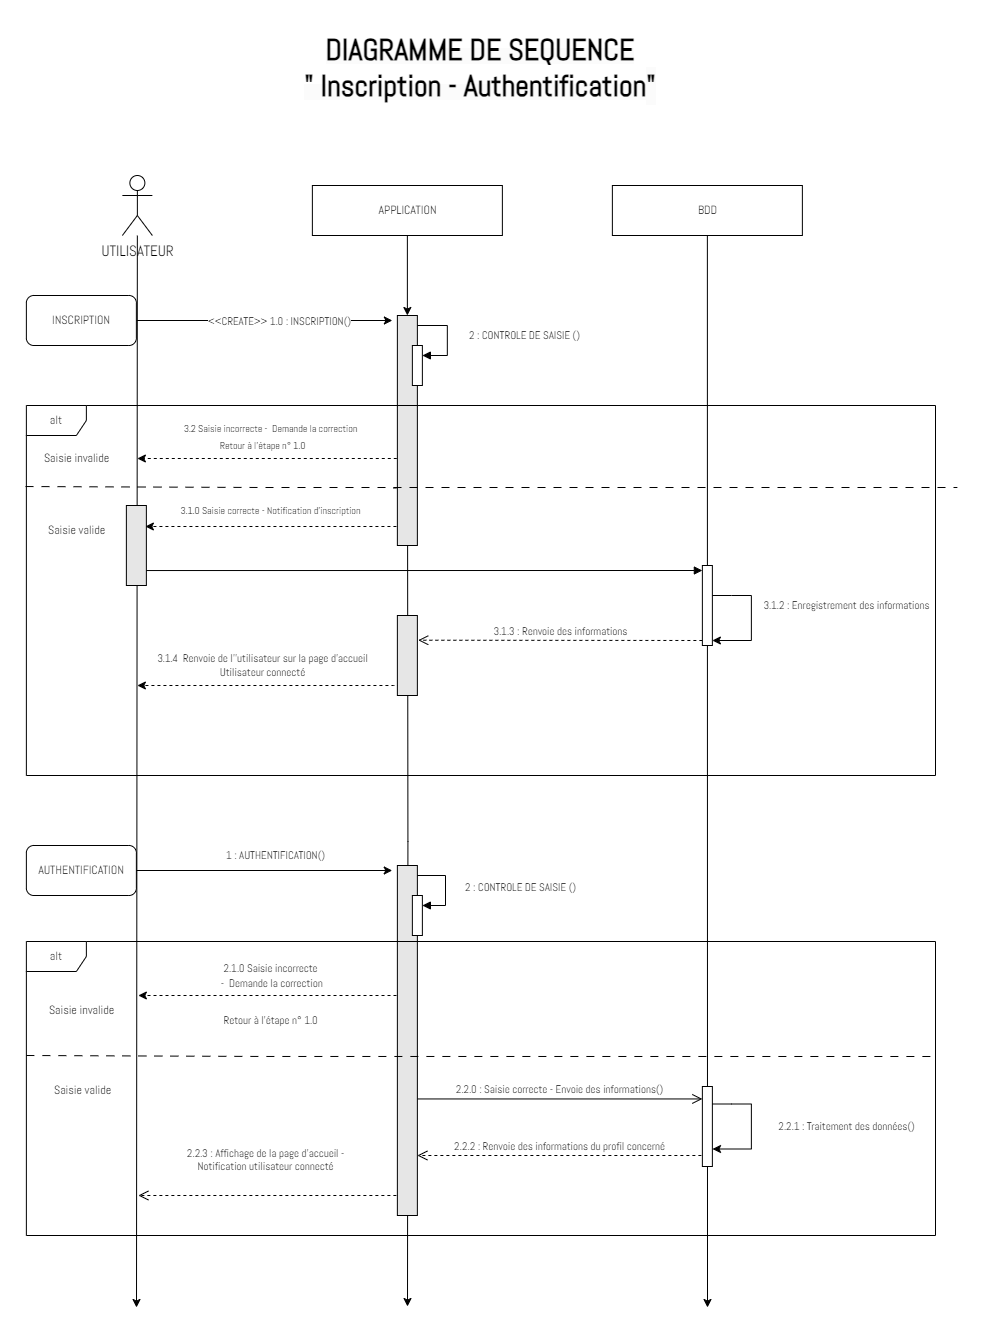

The diagram above was exported from draw.io. Its source (the exported page's mxGraphModel, read from the mxfile embedded in the PNG):
<mxGraphModel dx="1195" dy="615" grid="1" gridSize="10" guides="1" tooltips="1" connect="1" arrows="1" fold="1" page="1" pageScale="1" pageWidth="1169" pageHeight="827" math="0" shadow="0">
  <root>
    <mxCell id="0" />
    <mxCell id="1" parent="0" />
    <mxCell id="vaKHR0nnuoJ5p7-faGva-23" value="2.2.3 : Affichage de la page d'accueil - &lt;br&gt;Notification utilisateur connecté" style="html=1;verticalAlign=bottom;endArrow=open;dashed=1;endSize=8;curved=0;rounded=0;exitX=0;exitY=1;exitDx=0;exitDy=-5;fontFamily=Abel;fontSource=https%3A%2F%2Ffonts.googleapis.com%2Fcss%3Ffamily%3DAbel;" parent="1" edge="1">
      <mxGeometry x="0.0369" y="-20" relative="1" as="geometry">
        <mxPoint x="242.87" y="1210" as="targetPoint" />
        <mxPoint x="506.87" y="1210" as="sourcePoint" />
        <mxPoint as="offset" />
      </mxGeometry>
    </mxCell>
    <mxCell id="vaKHR0nnuoJ5p7-faGva-21" value="2.2.0 : Saisie correcte - Envoie des informations()" style="html=1;verticalAlign=bottom;endArrow=open;endSize=8;curved=0;rounded=0;exitX=0.99;exitY=0.667;exitDx=0;exitDy=0;fontFamily=Abel;fontSource=https%3A%2F%2Ffonts.googleapis.com%2Fcss%3Ffamily%3DAbel;exitPerimeter=0;" parent="1" source="vaKHR0nnuoJ5p7-faGva-3" target="vaKHR0nnuoJ5p7-faGva-18" edge="1">
      <mxGeometry relative="1" as="geometry">
        <mxPoint x="336" y="1130" as="targetPoint" />
        <mxPoint x="620" y="1130" as="sourcePoint" />
      </mxGeometry>
    </mxCell>
    <mxCell id="vaKHR0nnuoJ5p7-faGva-13" style="edgeStyle=orthogonalEdgeStyle;rounded=0;orthogonalLoop=1;jettySize=auto;html=1;fontFamily=Abel;fontSource=https%3A%2F%2Ffonts.googleapis.com%2Fcss%3Ffamily%3DAbel;dashed=1;" parent="1" edge="1">
      <mxGeometry relative="1" as="geometry">
        <mxPoint x="507" y="1040" as="sourcePoint" />
        <mxPoint x="242.85" y="1010" as="targetPoint" />
        <Array as="points">
          <mxPoint x="507" y="1040" />
          <mxPoint x="507" y="1010" />
        </Array>
      </mxGeometry>
    </mxCell>
    <mxCell id="eTnezzpFpL5t6e8kEyp7-61" style="edgeStyle=orthogonalEdgeStyle;rounded=0;orthogonalLoop=1;jettySize=auto;html=1;fontFamily=Abel;fontSource=https%3A%2F%2Ffonts.googleapis.com%2Fcss%3Ffamily%3DAbel;dashed=1;" parent="1" edge="1">
      <mxGeometry relative="1" as="geometry">
        <mxPoint x="507.87" y="709" as="sourcePoint" />
        <mxPoint x="241.87" y="700" as="targetPoint" />
        <Array as="points">
          <mxPoint x="497.87" y="700" />
          <mxPoint x="372.87" y="700" />
        </Array>
      </mxGeometry>
    </mxCell>
    <mxCell id="eTnezzpFpL5t6e8kEyp7-57" value="" style="endArrow=classic;html=1;rounded=0;" parent="1" source="eTnezzpFpL5t6e8kEyp7-4" edge="1">
      <mxGeometry width="50" height="50" relative="1" as="geometry">
        <mxPoint x="811.53" y="110" as="sourcePoint" />
        <mxPoint x="812" y="1322" as="targetPoint" />
      </mxGeometry>
    </mxCell>
    <mxCell id="eTnezzpFpL5t6e8kEyp7-53" value="" style="html=1;verticalAlign=bottom;endArrow=block;curved=0;rounded=0;entryX=0;entryY=0;entryDx=0;entryDy=5;exitX=0.75;exitY=0.813;exitDx=0;exitDy=0;exitPerimeter=0;" parent="1" source="eTnezzpFpL5t6e8kEyp7-37" target="eTnezzpFpL5t6e8kEyp7-52" edge="1">
      <mxGeometry x="-0.7504" y="15" relative="1" as="geometry">
        <mxPoint x="736.87" y="570" as="sourcePoint" />
        <mxPoint as="offset" />
      </mxGeometry>
    </mxCell>
    <mxCell id="eTnezzpFpL5t6e8kEyp7-43" style="edgeStyle=orthogonalEdgeStyle;rounded=0;orthogonalLoop=1;jettySize=auto;html=1;fontFamily=Abel;fontSource=https%3A%2F%2Ffonts.googleapis.com%2Fcss%3Ffamily%3DAbel;dashed=1;" parent="1" edge="1">
      <mxGeometry relative="1" as="geometry">
        <mxPoint x="515.87" y="550" as="sourcePoint" />
        <mxPoint x="249.87" y="541" as="targetPoint" />
        <Array as="points">
          <mxPoint x="505.87" y="541" />
          <mxPoint x="380.87" y="541" />
        </Array>
      </mxGeometry>
    </mxCell>
    <mxCell id="eTnezzpFpL5t6e8kEyp7-42" value="" style="endArrow=classic;html=1;rounded=0;" parent="1" source="eTnezzpFpL5t6e8kEyp7-2" edge="1">
      <mxGeometry width="50" height="50" relative="1" as="geometry">
        <mxPoint x="240.53" y="120" as="sourcePoint" />
        <mxPoint x="241" y="1322" as="targetPoint" />
      </mxGeometry>
    </mxCell>
    <mxCell id="eTnezzpFpL5t6e8kEyp7-1" value="&lt;font style=&quot;border-color: var(--border-color); color: rgb(0, 0, 0); font-size: 12px; font-style: normal; font-variant-ligatures: normal; font-variant-caps: normal; font-weight: 400; letter-spacing: normal; orphans: 2; text-indent: 0px; text-transform: none; widows: 2; word-spacing: 0px; -webkit-text-stroke-width: 0px; background-color: rgb(251, 251, 251); text-decoration-thickness: initial; text-decoration-style: initial; text-decoration-color: initial;&quot;&gt;&lt;span style=&quot;border-color: var(--border-color); font-size: 30px;&quot;&gt;&lt;b style=&quot;border-color: var(--border-color);&quot;&gt;DIAGRAMME DE SEQUENCE &lt;br&gt;&quot; Inscription - Authentification&lt;/b&gt;&lt;/span&gt;&lt;/font&gt;&lt;span style=&quot;border-color: var(--border-color); color: rgb(0, 0, 0); font-style: normal; font-variant-ligatures: normal; font-variant-caps: normal; letter-spacing: normal; orphans: 2; text-indent: 0px; text-transform: none; widows: 2; word-spacing: 0px; -webkit-text-stroke-width: 0px; background-color: rgb(251, 251, 251); text-decoration-thickness: initial; text-decoration-style: initial; text-decoration-color: initial; font-size: 30px; font-weight: 700;&quot;&gt;&quot;&lt;/span&gt;" style="text;whiteSpace=wrap;html=1;align=center;fontFamily=Abel;fontSource=https%3A%2F%2Ffonts.googleapis.com%2Fcss%3Ffamily%3DAbel;" parent="1" vertex="1">
      <mxGeometry x="305" y="40" width="560" height="100" as="geometry" />
    </mxCell>
    <mxCell id="eTnezzpFpL5t6e8kEyp7-2" value="&lt;font&gt;&lt;span style=&quot;font-size: 15px;&quot;&gt;UTILISATEUR&lt;/span&gt;&lt;/font&gt;" style="shape=umlActor;verticalLabelPosition=bottom;verticalAlign=top;html=1;fontFamily=Abel;fontSource=https%3A%2F%2Ffonts.googleapis.com%2Fcss%3Ffamily%3DAbel;" parent="1" vertex="1">
      <mxGeometry x="226.87" y="190" width="30" height="60" as="geometry" />
    </mxCell>
    <mxCell id="eTnezzpFpL5t6e8kEyp7-13" style="edgeStyle=orthogonalEdgeStyle;rounded=0;orthogonalLoop=1;jettySize=auto;html=1;fontFamily=Abel;fontSource=https%3A%2F%2Ffonts.googleapis.com%2Fcss%3Ffamily%3DAbel;" parent="1" edge="1">
      <mxGeometry relative="1" as="geometry">
        <mxPoint x="512" y="1321" as="targetPoint" />
        <mxPoint x="511.91666666666697" y="390" as="sourcePoint" />
      </mxGeometry>
    </mxCell>
    <mxCell id="eTnezzpFpL5t6e8kEyp7-3" value="APPLICATION" style="html=1;fontFamily=Abel;fontSource=https%3A%2F%2Ffonts.googleapis.com%2Fcss%3Ffamily%3DAbel;" parent="1" vertex="1">
      <mxGeometry x="416.87" y="200" width="190" height="50" as="geometry" />
    </mxCell>
    <mxCell id="eTnezzpFpL5t6e8kEyp7-4" value="BDD" style="html=1;fontFamily=Abel;fontSource=https%3A%2F%2Ffonts.googleapis.com%2Fcss%3Ffamily%3DAbel;" parent="1" vertex="1">
      <mxGeometry x="716.87" y="200" width="190" height="50" as="geometry" />
    </mxCell>
    <mxCell id="eTnezzpFpL5t6e8kEyp7-17" value="&amp;lt;&amp;lt;CREATE&amp;gt;&amp;gt; 1.0 : INSCRIPTION()" style="edgeStyle=orthogonalEdgeStyle;rounded=0;orthogonalLoop=1;jettySize=auto;html=1;fontFamily=Abel;fontSource=https%3A%2F%2Ffonts.googleapis.com%2Fcss%3Ffamily%3DAbel;" parent="1" source="eTnezzpFpL5t6e8kEyp7-14" edge="1">
      <mxGeometry x="-0.002" y="-15" relative="1" as="geometry">
        <mxPoint x="496.87" y="335" as="targetPoint" />
        <mxPoint x="15" y="-15" as="offset" />
      </mxGeometry>
    </mxCell>
    <mxCell id="eTnezzpFpL5t6e8kEyp7-14" value="INSCRIPTION" style="html=1;whiteSpace=wrap;gradientColor=none;rounded=1;fontFamily=Abel;fontSource=https%3A%2F%2Ffonts.googleapis.com%2Fcss%3Ffamily%3DAbel;" parent="1" vertex="1">
      <mxGeometry x="130.87" y="310" width="110" height="50" as="geometry" />
    </mxCell>
    <mxCell id="eTnezzpFpL5t6e8kEyp7-16" value="" style="edgeStyle=orthogonalEdgeStyle;rounded=0;orthogonalLoop=1;jettySize=auto;html=1;fontFamily=Abel;fontSource=https%3A%2F%2Ffonts.googleapis.com%2Fcss%3Ffamily%3DAbel;" parent="1" source="eTnezzpFpL5t6e8kEyp7-3" target="eTnezzpFpL5t6e8kEyp7-15" edge="1">
      <mxGeometry relative="1" as="geometry">
        <mxPoint x="511.87" y="1101" as="targetPoint" />
        <mxPoint x="511.87" y="250" as="sourcePoint" />
      </mxGeometry>
    </mxCell>
    <mxCell id="eTnezzpFpL5t6e8kEyp7-30" style="edgeStyle=orthogonalEdgeStyle;rounded=0;orthogonalLoop=1;jettySize=auto;html=1;exitX=0;exitY=0.75;exitDx=0;exitDy=0;fontFamily=Abel;fontSource=https%3A%2F%2Ffonts.googleapis.com%2Fcss%3Ffamily%3DAbel;dashed=1;" parent="1" edge="1">
      <mxGeometry relative="1" as="geometry">
        <mxPoint x="497.87" y="502.4999999999999" as="sourcePoint" />
        <mxPoint x="241.87" y="473" as="targetPoint" />
        <Array as="points">
          <mxPoint x="505.87" y="503" />
          <mxPoint x="505.87" y="473" />
        </Array>
      </mxGeometry>
    </mxCell>
    <mxCell id="eTnezzpFpL5t6e8kEyp7-15" value="" style="rounded=0;whiteSpace=wrap;html=1;absoluteArcSize=1;arcSize=14;strokeWidth=1;fontFamily=Abel;fontSource=https%3A%2F%2Ffonts.googleapis.com%2Fcss%3Ffamily%3DAbel;fontSize=15;gradientColor=none;fillColor=#E6E6E6;" parent="1" vertex="1">
      <mxGeometry x="501.87" y="330" width="20" height="230" as="geometry" />
    </mxCell>
    <mxCell id="eTnezzpFpL5t6e8kEyp7-18" value="" style="html=1;points=[[0,0,0,0,5],[0,1,0,0,-5],[1,0,0,0,5],[1,1,0,0,-5]];perimeter=orthogonalPerimeter;outlineConnect=0;targetShapes=umlLifeline;portConstraint=eastwest;newEdgeStyle={&quot;curved&quot;:0,&quot;rounded&quot;:0};fontFamily=Abel;fontSource=https%3A%2F%2Ffonts.googleapis.com%2Fcss%3Ffamily%3DAbel;" parent="1" vertex="1">
      <mxGeometry x="516.87" y="360" width="10" height="40" as="geometry" />
    </mxCell>
    <mxCell id="eTnezzpFpL5t6e8kEyp7-19" value="2 : CONTROLE DE SAISIE ()" style="html=1;align=left;spacingLeft=2;endArrow=block;rounded=0;edgeStyle=orthogonalEdgeStyle;curved=0;rounded=0;fontFamily=Abel;fontSource=https%3A%2F%2Ffonts.googleapis.com%2Fcss%3Ffamily%3DAbel;" parent="1" target="eTnezzpFpL5t6e8kEyp7-18" edge="1">
      <mxGeometry x="-0.0588" y="18" relative="1" as="geometry">
        <mxPoint x="521.87" y="340" as="sourcePoint" />
        <Array as="points">
          <mxPoint x="551.87" y="370" />
        </Array>
        <mxPoint as="offset" />
      </mxGeometry>
    </mxCell>
    <mxCell id="eTnezzpFpL5t6e8kEyp7-20" value="alt" style="shape=umlFrame;whiteSpace=wrap;html=1;pointerEvents=0;fontFamily=Abel;fontSource=https%3A%2F%2Ffonts.googleapis.com%2Fcss%3Ffamily%3DAbel;" parent="1" vertex="1">
      <mxGeometry x="130.87" y="420" width="909.13" height="370" as="geometry" />
    </mxCell>
    <mxCell id="eTnezzpFpL5t6e8kEyp7-21" value="Saisie invalide" style="text;html=1;align=center;verticalAlign=middle;resizable=0;points=[];autosize=1;strokeColor=none;fillColor=none;fontFamily=Abel;fontSource=https%3A%2F%2Ffonts.googleapis.com%2Fcss%3Ffamily%3DAbel;" parent="1" vertex="1">
      <mxGeometry x="135.87" y="457.5" width="90" height="30" as="geometry" />
    </mxCell>
    <mxCell id="eTnezzpFpL5t6e8kEyp7-31" value="3.2 Saisie incorrecte -&amp;nbsp; Demande la correction" style="text;html=1;align=center;verticalAlign=middle;resizable=0;points=[];autosize=1;strokeColor=none;fillColor=none;fontSize=10;fontFamily=Abel;fontSource=https%3A%2F%2Ffonts.googleapis.com%2Fcss%3Ffamily%3DAbel;" parent="1" vertex="1">
      <mxGeometry x="274.87" y="427.5" width="200" height="30" as="geometry" />
    </mxCell>
    <mxCell id="eTnezzpFpL5t6e8kEyp7-32" value="Retour à l'étape n° 1.0" style="text;html=1;align=center;verticalAlign=middle;resizable=0;points=[];autosize=1;strokeColor=none;fillColor=none;fontSize=10;fontFamily=Abel;fontSource=https%3A%2F%2Ffonts.googleapis.com%2Fcss%3Ffamily%3DAbel;" parent="1" vertex="1">
      <mxGeometry x="311.87" y="445" width="110" height="30" as="geometry" />
    </mxCell>
    <mxCell id="eTnezzpFpL5t6e8kEyp7-36" value="" style="endArrow=none;dashed=1;html=1;rounded=0;movable=1;resizable=1;rotatable=1;deletable=1;editable=1;locked=0;connectable=1;strokeColor=default;fontFamily=Abel;fontSource=https%3A%2F%2Ffonts.googleapis.com%2Fcss%3Ffamily%3DAbel;dashPattern=8 8;exitX=-0.002;exitY=0.219;exitDx=0;exitDy=0;exitPerimeter=0;" parent="1" edge="1">
      <mxGeometry width="50" height="50" relative="1" as="geometry">
        <mxPoint x="130.0000000000001" y="501.03" as="sourcePoint" />
        <mxPoint x="1061.87" y="502" as="targetPoint" />
        <Array as="points">
          <mxPoint x="366.75" y="502" />
        </Array>
      </mxGeometry>
    </mxCell>
    <mxCell id="eTnezzpFpL5t6e8kEyp7-37" value="" style="rounded=0;whiteSpace=wrap;html=1;absoluteArcSize=1;arcSize=14;strokeWidth=1;fontFamily=Abel;fontSource=https%3A%2F%2Ffonts.googleapis.com%2Fcss%3Ffamily%3DAbel;fontSize=15;gradientColor=none;fillColor=#E6E6E6;" parent="1" vertex="1">
      <mxGeometry x="230.87" y="520" width="20" height="80" as="geometry" />
    </mxCell>
    <mxCell id="eTnezzpFpL5t6e8kEyp7-44" value="3.1.0 Saisie correcte - Notification d'inscription" style="text;html=1;align=center;verticalAlign=middle;resizable=0;points=[];autosize=1;strokeColor=none;fillColor=none;fontSize=10;fontFamily=Abel;fontSource=https%3A%2F%2Ffonts.googleapis.com%2Fcss%3Ffamily%3DAbel;" parent="1" vertex="1">
      <mxGeometry x="274.87" y="510" width="200" height="30" as="geometry" />
    </mxCell>
    <mxCell id="eTnezzpFpL5t6e8kEyp7-45" value="Saisie valide" style="text;html=1;align=center;verticalAlign=middle;resizable=0;points=[];autosize=1;strokeColor=none;fillColor=none;fontFamily=Abel;fontSource=https%3A%2F%2Ffonts.googleapis.com%2Fcss%3Ffamily%3DAbel;" parent="1" vertex="1">
      <mxGeometry x="140.87" y="530" width="80" height="30" as="geometry" />
    </mxCell>
    <mxCell id="eTnezzpFpL5t6e8kEyp7-54" value="3.1.3 : Renvoie des informations" style="html=1;verticalAlign=bottom;endArrow=open;dashed=1;endSize=8;curved=0;rounded=0;exitX=0;exitY=1;exitDx=0;exitDy=-5;entryX=1.043;entryY=0.309;entryDx=0;entryDy=0;entryPerimeter=0;fontFamily=Abel;fontSource=https%3A%2F%2Ffonts.googleapis.com%2Fcss%3Ffamily%3DAbel;" parent="1" source="eTnezzpFpL5t6e8kEyp7-52" target="eTnezzpFpL5t6e8kEyp7-58" edge="1">
      <mxGeometry relative="1" as="geometry">
        <mxPoint x="736.87" y="640" as="targetPoint" />
      </mxGeometry>
    </mxCell>
    <mxCell id="eTnezzpFpL5t6e8kEyp7-52" value="" style="html=1;points=[[0,0,0,0,5],[0,1,0,0,-5],[1,0,0,0,5],[1,1,0,0,-5]];perimeter=orthogonalPerimeter;outlineConnect=0;targetShapes=umlLifeline;portConstraint=eastwest;newEdgeStyle={&quot;curved&quot;:0,&quot;rounded&quot;:0};" parent="1" vertex="1">
      <mxGeometry x="806.87" y="580" width="10" height="80" as="geometry" />
    </mxCell>
    <mxCell id="eTnezzpFpL5t6e8kEyp7-56" value="3.1.4&amp;nbsp; Renvoie de l''utilisateur sur la page d'accueil&lt;br&gt;Utilisateur connecté" style="text;html=1;align=center;verticalAlign=middle;resizable=0;points=[];autosize=1;strokeColor=none;fillColor=none;fontSize=11;fontFamily=Abel;fontSource=https%3A%2F%2Ffonts.googleapis.com%2Fcss%3Ffamily%3DAbel;" parent="1" vertex="1">
      <mxGeometry x="251.87" y="660" width="230" height="40" as="geometry" />
    </mxCell>
    <mxCell id="eTnezzpFpL5t6e8kEyp7-58" value="" style="rounded=0;whiteSpace=wrap;html=1;absoluteArcSize=1;arcSize=14;strokeWidth=1;fontFamily=Abel;fontSource=https%3A%2F%2Ffonts.googleapis.com%2Fcss%3Ffamily%3DAbel;fontSize=15;gradientColor=none;fillColor=#E6E6E6;" parent="1" vertex="1">
      <mxGeometry x="501.87" y="630" width="20" height="80" as="geometry" />
    </mxCell>
    <mxCell id="eTnezzpFpL5t6e8kEyp7-59" style="edgeStyle=none;rounded=0;orthogonalLoop=1;jettySize=auto;html=1;curved=0;entryX=1;entryY=1;entryDx=0;entryDy=-5;entryPerimeter=0;shadow=0;" parent="1" source="eTnezzpFpL5t6e8kEyp7-52" target="eTnezzpFpL5t6e8kEyp7-52" edge="1">
      <mxGeometry relative="1" as="geometry">
        <Array as="points">
          <mxPoint x="835.87" y="610" />
          <mxPoint x="855.87" y="610" />
          <mxPoint x="855.87" y="655" />
        </Array>
      </mxGeometry>
    </mxCell>
    <mxCell id="eTnezzpFpL5t6e8kEyp7-60" value="3.1.2 : Enregistrement des informations" style="text;html=1;align=center;verticalAlign=middle;resizable=0;points=[];autosize=1;strokeColor=none;fillColor=none;fontFamily=Abel;fontSource=https%3A%2F%2Ffonts.googleapis.com%2Fcss%3Ffamily%3DAbel;fontSize=11;" parent="1" vertex="1">
      <mxGeometry x="855.87" y="605" width="190" height="30" as="geometry" />
    </mxCell>
    <mxCell id="vaKHR0nnuoJ5p7-faGva-1" value="AUTHENTIFICATION" style="html=1;whiteSpace=wrap;gradientColor=none;rounded=1;fontFamily=Abel;fontSource=https%3A%2F%2Ffonts.googleapis.com%2Fcss%3Ffamily%3DAbel;" parent="1" vertex="1">
      <mxGeometry x="130.87" y="860" width="110" height="50" as="geometry" />
    </mxCell>
    <mxCell id="vaKHR0nnuoJ5p7-faGva-2" value="1 : AUTHENTIFICATION()" style="edgeStyle=orthogonalEdgeStyle;rounded=0;orthogonalLoop=1;jettySize=auto;html=1;fontFamily=Abel;fontSource=https%3A%2F%2Ffonts.googleapis.com%2Fcss%3Ffamily%3DAbel;" parent="1" edge="1">
      <mxGeometry x="0.0875" y="15" relative="1" as="geometry">
        <mxPoint x="496.74" y="885" as="targetPoint" />
        <mxPoint as="offset" />
        <mxPoint x="240.87" y="885" as="sourcePoint" />
      </mxGeometry>
    </mxCell>
    <mxCell id="vaKHR0nnuoJ5p7-faGva-3" value="" style="rounded=0;whiteSpace=wrap;html=1;absoluteArcSize=1;arcSize=14;strokeWidth=1;fontFamily=Abel;fontSource=https%3A%2F%2Ffonts.googleapis.com%2Fcss%3Ffamily%3DAbel;fontSize=15;gradientColor=none;fillColor=#E6E6E6;" parent="1" vertex="1">
      <mxGeometry x="501.87" y="880" width="20" height="350" as="geometry" />
    </mxCell>
    <mxCell id="vaKHR0nnuoJ5p7-faGva-5" value="alt" style="shape=umlFrame;whiteSpace=wrap;html=1;pointerEvents=0;fontFamily=Abel;fontSource=https%3A%2F%2Ffonts.googleapis.com%2Fcss%3Ffamily%3DAbel;" parent="1" vertex="1">
      <mxGeometry x="130.87" y="956" width="909.13" height="294" as="geometry" />
    </mxCell>
    <mxCell id="vaKHR0nnuoJ5p7-faGva-7" value="" style="html=1;align=left;spacingLeft=2;endArrow=block;rounded=0;edgeStyle=orthogonalEdgeStyle;curved=0;rounded=0;fontFamily=Abel;fontSource=https%3A%2F%2Ffonts.googleapis.com%2Fcss%3Ffamily%3DAbel;entryX=1;entryY=0.25;entryDx=0;entryDy=0;" parent="1" target="vaKHR0nnuoJ5p7-faGva-6" edge="1">
      <mxGeometry relative="1" as="geometry">
        <mxPoint x="521.74" y="890" as="sourcePoint" />
        <Array as="points">
          <mxPoint x="550" y="890" />
          <mxPoint x="550" y="920" />
        </Array>
        <mxPoint x="522" y="938" as="targetPoint" />
      </mxGeometry>
    </mxCell>
    <mxCell id="vaKHR0nnuoJ5p7-faGva-6" value="" style="html=1;points=[[0,0,0,0,5],[0,1,0,0,-5],[1,0,0,0,5],[1,1,0,0,-5]];perimeter=orthogonalPerimeter;outlineConnect=0;targetShapes=umlLifeline;portConstraint=eastwest;newEdgeStyle={&quot;curved&quot;:0,&quot;rounded&quot;:0};fontFamily=Abel;fontSource=https%3A%2F%2Ffonts.googleapis.com%2Fcss%3Ffamily%3DAbel;" parent="1" vertex="1">
      <mxGeometry x="516.87" y="910" width="10" height="40" as="geometry" />
    </mxCell>
    <mxCell id="vaKHR0nnuoJ5p7-faGva-8" value="&lt;font data-font-src=&quot;https://fonts.googleapis.com/css?family=Abel&quot; face=&quot;Abel&quot; style=&quot;font-size: 11px;&quot;&gt;2 : CONTROLE DE SAISIE ()&lt;/font&gt;" style="text;html=1;align=center;verticalAlign=middle;resizable=0;points=[];autosize=1;strokeColor=none;fillColor=none;" parent="1" vertex="1">
      <mxGeometry x="560" y="887" width="130" height="30" as="geometry" />
    </mxCell>
    <mxCell id="vaKHR0nnuoJ5p7-faGva-9" value="" style="endArrow=none;dashed=1;html=1;rounded=0;movable=1;resizable=1;rotatable=1;deletable=1;editable=1;locked=0;connectable=1;strokeColor=default;fontFamily=Abel;fontSource=https%3A%2F%2Ffonts.googleapis.com%2Fcss%3Ffamily%3DAbel;dashPattern=8 8;exitX=-0.002;exitY=0.219;exitDx=0;exitDy=0;exitPerimeter=0;" parent="1" edge="1">
      <mxGeometry width="50" height="50" relative="1" as="geometry">
        <mxPoint x="130.87000000000012" y="1070" as="sourcePoint" />
        <mxPoint x="1040" y="1071" as="targetPoint" />
        <Array as="points">
          <mxPoint x="367.62" y="1070.97" />
        </Array>
      </mxGeometry>
    </mxCell>
    <mxCell id="vaKHR0nnuoJ5p7-faGva-10" value="Saisie invalide" style="text;html=1;align=center;verticalAlign=middle;resizable=0;points=[];autosize=1;strokeColor=none;fillColor=none;fontFamily=Abel;fontSource=https%3A%2F%2Ffonts.googleapis.com%2Fcss%3Ffamily%3DAbel;" parent="1" vertex="1">
      <mxGeometry x="140.87" y="1010" width="90" height="30" as="geometry" />
    </mxCell>
    <mxCell id="vaKHR0nnuoJ5p7-faGva-15" value="&lt;font style=&quot;font-size: 11px;&quot; data-font-src=&quot;https://fonts.googleapis.com/css?family=Abel&quot; face=&quot;Abel&quot;&gt;2.1.0 Saisie incorrecte&lt;br style=&quot;border-color: var(--border-color);&quot;&gt;&lt;span style=&quot;&quot;&gt;&amp;nbsp;-&amp;nbsp; Demande la correction&lt;/span&gt;&lt;/font&gt;" style="text;html=1;align=center;verticalAlign=middle;resizable=0;points=[];autosize=1;strokeColor=none;fillColor=none;" parent="1" vertex="1">
      <mxGeometry x="309.87" y="970" width="130" height="40" as="geometry" />
    </mxCell>
    <mxCell id="vaKHR0nnuoJ5p7-faGva-16" value="&lt;font style=&quot;font-size: 11px;&quot;&gt;Retour à l'étape n° 1.0&lt;/font&gt;" style="text;html=1;align=center;verticalAlign=middle;resizable=0;points=[];autosize=1;strokeColor=none;fillColor=none;fontSize=11;fontFamily=Abel;fontSource=https://fonts.googleapis.com/css?family=Abel;" parent="1" vertex="1">
      <mxGeometry x="314.87" y="1020" width="120" height="30" as="geometry" />
    </mxCell>
    <mxCell id="vaKHR0nnuoJ5p7-faGva-17" value="Saisie valide" style="text;html=1;align=center;verticalAlign=middle;resizable=0;points=[];autosize=1;strokeColor=none;fillColor=none;fontFamily=Abel;fontSource=https://fonts.googleapis.com/css?family=Abel;" parent="1" vertex="1">
      <mxGeometry x="146.87" y="1090" width="80" height="30" as="geometry" />
    </mxCell>
    <mxCell id="vaKHR0nnuoJ5p7-faGva-18" value="" style="html=1;points=[[0,0,0,0,5],[0,1,0,0,-5],[1,0,0,0,5],[1,1,0,0,-5]];perimeter=orthogonalPerimeter;outlineConnect=0;targetShapes=umlLifeline;portConstraint=eastwest;newEdgeStyle={&quot;curved&quot;:0,&quot;rounded&quot;:0};" parent="1" vertex="1">
      <mxGeometry x="806.87" y="1101" width="10" height="80" as="geometry" />
    </mxCell>
    <mxCell id="vaKHR0nnuoJ5p7-faGva-19" value="2.2.1 : Traitement des données()" style="text;html=1;align=center;verticalAlign=middle;resizable=0;points=[];autosize=1;strokeColor=none;fillColor=none;fontFamily=Abel;fontSource=https://fonts.googleapis.com/css?family=Abel;fontSize=11;" parent="1" vertex="1">
      <mxGeometry x="870.87" y="1126" width="160" height="30" as="geometry" />
    </mxCell>
    <mxCell id="vaKHR0nnuoJ5p7-faGva-20" style="edgeStyle=none;rounded=0;orthogonalLoop=1;jettySize=auto;html=1;curved=0;entryX=1;entryY=1;entryDx=0;entryDy=-5;entryPerimeter=0;shadow=0;" parent="1" edge="1">
      <mxGeometry relative="1" as="geometry">
        <Array as="points">
          <mxPoint x="835.87" y="1118.5" />
          <mxPoint x="855.87" y="1118.5" />
          <mxPoint x="855.87" y="1163.5" />
        </Array>
        <mxPoint x="817" y="1118.5" as="sourcePoint" />
        <mxPoint x="817" y="1163.5" as="targetPoint" />
      </mxGeometry>
    </mxCell>
    <mxCell id="vaKHR0nnuoJ5p7-faGva-22" value="2.2.2 : Renvoie des informations du profil concerné" style="html=1;verticalAlign=bottom;endArrow=open;dashed=1;endSize=8;curved=0;rounded=0;exitX=0;exitY=1;exitDx=0;exitDy=-5;entryX=1.043;entryY=0.309;entryDx=0;entryDy=0;entryPerimeter=0;fontFamily=Abel;fontSource=https%3A%2F%2Ffonts.googleapis.com%2Fcss%3Ffamily%3DAbel;" parent="1" edge="1">
      <mxGeometry relative="1" as="geometry">
        <mxPoint x="521.87" y="1170" as="targetPoint" />
        <mxPoint x="805.87" y="1170" as="sourcePoint" />
      </mxGeometry>
    </mxCell>
  </root>
</mxGraphModel>